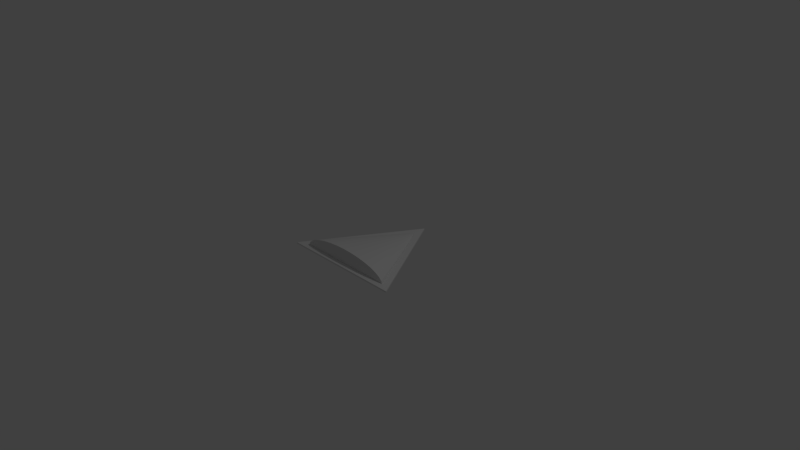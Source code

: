 # Source: tributton.blend  (saved by Blender 2.79.0; exported with 4.5.12 LTS)
import bpy
from mathutils import Matrix  # noqa: F401  (used for matrix-valued properties, if any)

bpy.ops.wm.read_factory_settings(use_empty=True)
scene = bpy.context.scene
scene.name = 'Scene'

# ---- collections
col_collection_1 = bpy.data.collections.new('Collection 1'); scene.collection.children.link(col_collection_1)

# ---- world
world_world = bpy.data.worlds.new('World'); scene.world = world_world
world_world.color = (0.05088, 0.05088, 0.05088)
world_world.use_sun_shadow = False
world_world.sun_shadow_jitter_overblur = 0.0
world_world.cycles.sampling_method = 'MANUAL'

# ---- cameras
cam_camera = bpy.data.cameras.new('Camera')
cam_camera.clip_end = 100.0
cam_camera.lens = 35.0
cam_camera.sensor_width = 32.0
cam_camera.sensor_height = 18.0
cam_camera.ortho_scale = 7.314
cam_camera.dof.focus_distance = 0.0
cam_camera.dof.aperture_fstop = 128.0

# ---- lights
light_lamp = bpy.data.lights.new('Lamp', 'POINT')
light_lamp.transmission_factor = 0.0
light_lamp.cutoff_distance = 30.0
light_lamp.energy = 100.0
light_lamp.shadow_buffer_clip_start = 1.001
light_lamp.shadow_soft_size = 0.1
light_lamp.shadow_maximum_resolution = 0.006
light_lamp.use_absolute_resolution = True

# ---- meshes
me_cube_005 = bpy.data.meshes.new('Cube.005')
me_cube_005.from_pydata([(0.003062, -0.4205, 0.1832), (-0.1346, -0.4205, 0.1593), (-0.2669, -0.4205, 0.08831), (-0.3889, -0.4205, -0.02693), (-0.4958, -0.4205, -0.182), (-0.5836, -0.4205, -0.371), (-0.6488, -0.4205, -0.5866), (-0.6889, -0.4205, -0.8205), (0.695, -0.4205, -0.8205), (0.6549, -0.4205, -0.5866), (0.5897, -0.4205, -0.371), (0.5019, -0.4205, -0.182), (0.395, -0.4205, -0.02693), (0.2731, -0.4205, 0.08831), (0.1407, -0.4205, 0.1593), (0.705, -0.4205, -1.0), (0.1846, 0.5073, -1.0), (-0.1785, 0.5073, -1.0), (-0.6989, -0.4205, -1.0), (0.09023, 0.669, -1.0), (0.0571, 0.7214, -1.0), (-0.05097, 0.7214, -1.0), (-0.0841, 0.669, -1.0), (-0.03304, 0.7462, -1.0), (0.03917, 0.7462, -1.0), (0.02719, 0.7598, -1.0), (0.01802, 0.7676, -1.0), (-0.01189, 0.7676, -1.0), (-0.02106, 0.7598, -1.0), (-0.00412, 0.7716, -1.0), (0.003062, 0.7729, -1.0), (0.01024, 0.7716, -1.0)], [], [(0, 30, 29, 1), (1, 29, 27, 2), (2, 27, 28, 3), (3, 28, 23, 4), (4, 23, 21, 5), (5, 21, 22, 6), (6, 22, 17, 7), (7, 17, 18), (8, 16, 19, 9), (9, 19, 20, 10), (10, 20, 24, 11), (11, 24, 25, 12), (12, 25, 26, 13), (13, 26, 31, 14), (14, 31, 30, 0), (0, 1, 2, 3, 4, 5, 6, 7, 18, 15, 8, 9, 10, 11, 12, 13, 14), (15, 16, 8), (18, 17, 22, 21, 23, 28, 27, 29, 30, 31, 26, 25, 24, 20, 19, 16, 15)])
me_cube_005.use_remesh_preserve_volume = False
me_cube_005.use_remesh_preserve_attributes = False
me_cube_005.use_mirror_vertex_groups = False
me_cube_005.update()
me_circle_004 = bpy.data.meshes.new('Circle.004')
me_circle_004.from_pydata([(0.0, 1.0, 0.0), (-0.866, -0.5, 0.0), (0.866, -0.5, 0.0), (0.0, 1.0, 0.01837), (-0.866, -0.5, 0.01837), (0.866, -0.5, 0.01837)], [], [(1, 0, 2), (4, 5, 3), (2, 0, 3, 5), (1, 2, 5, 4), (0, 1, 4, 3)])
me_circle_004.use_remesh_preserve_volume = False
me_circle_004.use_remesh_preserve_attributes = False
me_circle_004.use_mirror_vertex_groups = False
me_circle_004.update()

# ---- objects
ob_cube = bpy.data.objects.new('Cube', me_cube_005)
ob_circle = bpy.data.objects.new('Circle', me_circle_004)
ob_lamp = bpy.data.objects.new('Lamp', light_lamp)
ob_camera = bpy.data.objects.new('Camera', cam_camera)

# ---- transforms, parenting, visibility, modifiers, constraints
ob_cube.location = (-0.003062, 0.003062, 0.1907)
ob_cube.scale = (1.0, 1.0, 0.1707)
ob_cube.lineart.crease_threshold = 0.0
ob_circle.location = (0.0, 0.0, 0.0)
ob_circle.lineart.crease_threshold = 0.0
ob_lamp.location = (4.076, 1.005, 5.904)
ob_lamp.rotation_euler = (0.6503, 0.05522, 1.866)
ob_lamp.lock_rotations_4d = False
ob_lamp.empty_display_type = 'ARROWS'
ob_lamp.color = (0.0, 0.0, 0.0, 0.0)
ob_lamp.lineart.crease_threshold = 0.0
ob_camera.location = (7.481, -6.508, 5.344)
ob_camera.rotation_euler = (1.109, 0.0, 0.8149)
ob_camera.lock_rotations_4d = False
ob_camera.empty_display_type = 'ARROWS'
ob_camera.color = (0.0, 0.0, 0.0, 0.0)
ob_camera.display_type = 'WIRE'
ob_camera.lineart.crease_threshold = 0.0

# ---- collection membership
col_collection_1.objects.link(ob_cube)
col_collection_1.objects.link(ob_circle)
col_collection_1.objects.link(ob_lamp)
col_collection_1.objects.link(ob_camera)

# ---- scene / render settings (as saved in the file)
scene.camera = ob_camera
scene.frame_start = 1; scene.frame_end = 250; scene.frame_set(1)
scene.render.engine = 'BLENDER_EEVEE_NEXT'
scene.render.resolution_percentage = 50
scene.render.dither_intensity = 0.0
scene.cycles.use_denoising = False
scene.cycles.samples = 128
scene.cycles.sampling_pattern = 'TABULATED_SOBOL'
scene.cycles.use_adaptive_sampling = False
scene.cycles.use_light_tree = False
scene.cycles.blur_glossy = 0.0
scene.cycles.sample_clamp_indirect = 0.0
scene.view_settings.view_transform = 'Standard'
bpy.context.view_layer.update()
